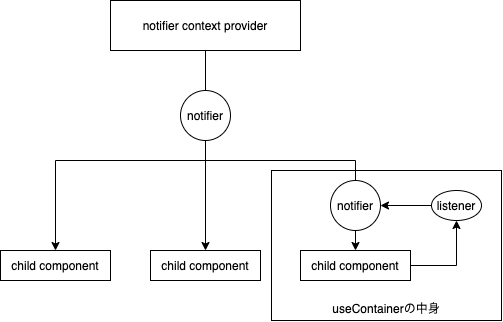

The diagram above was exported from draw.io. Its source (the exported page's mxGraphModel, read from the mxfile embedded in the PNG):
<mxGraphModel dx="463" dy="429" grid="1" gridSize="10" guides="1" tooltips="1" connect="1" arrows="1" fold="1" page="1" pageScale="1" pageWidth="827" pageHeight="1169" math="0" shadow="0">
  <root>
    <mxCell id="0" />
    <mxCell id="1" parent="0" />
    <mxCell id="7" style="edgeStyle=none;rounded=0;orthogonalLoop=1;jettySize=auto;html=1;exitX=0.5;exitY=1;exitDx=0;exitDy=0;entryX=0.5;entryY=0;entryDx=0;entryDy=0;" edge="1" parent="1" source="3" target="4">
      <mxGeometry relative="1" as="geometry">
        <Array as="points">
          <mxPoint x="424" y="180" />
          <mxPoint x="274" y="180" />
        </Array>
      </mxGeometry>
    </mxCell>
    <mxCell id="8" style="edgeStyle=none;rounded=0;orthogonalLoop=1;jettySize=auto;html=1;exitX=0.5;exitY=1;exitDx=0;exitDy=0;entryX=0.5;entryY=0;entryDx=0;entryDy=0;" edge="1" parent="1" source="3" target="5">
      <mxGeometry relative="1" as="geometry" />
    </mxCell>
    <mxCell id="9" style="edgeStyle=none;rounded=0;orthogonalLoop=1;jettySize=auto;html=1;exitX=0.5;exitY=1;exitDx=0;exitDy=0;entryX=0.5;entryY=0;entryDx=0;entryDy=0;" edge="1" parent="1" source="3" target="6">
      <mxGeometry relative="1" as="geometry">
        <Array as="points">
          <mxPoint x="424" y="180" />
          <mxPoint x="574" y="180" />
        </Array>
      </mxGeometry>
    </mxCell>
    <mxCell id="3" value="notifier&amp;nbsp;context provider" style="whiteSpace=wrap;html=1;" vertex="1" parent="1">
      <mxGeometry x="329" y="20" width="190" height="50" as="geometry" />
    </mxCell>
    <mxCell id="4" value="child component" style="whiteSpace=wrap;html=1;" vertex="1" parent="1">
      <mxGeometry x="219" y="270" width="110" height="30" as="geometry" />
    </mxCell>
    <mxCell id="5" value="child component" style="whiteSpace=wrap;html=1;" vertex="1" parent="1">
      <mxGeometry x="369" y="270" width="110" height="30" as="geometry" />
    </mxCell>
    <mxCell id="20" style="edgeStyle=none;rounded=0;orthogonalLoop=1;jettySize=auto;html=1;exitX=1;exitY=0.5;exitDx=0;exitDy=0;entryX=0.5;entryY=1;entryDx=0;entryDy=0;" edge="1" parent="1" source="6" target="16">
      <mxGeometry relative="1" as="geometry">
        <Array as="points">
          <mxPoint x="675" y="285" />
        </Array>
      </mxGeometry>
    </mxCell>
    <mxCell id="6" value="child component" style="whiteSpace=wrap;html=1;" vertex="1" parent="1">
      <mxGeometry x="519" y="270" width="110" height="30" as="geometry" />
    </mxCell>
    <mxCell id="10" value="notifier" style="ellipse;whiteSpace=wrap;html=1;" vertex="1" parent="1">
      <mxGeometry x="399" y="110" width="50" height="50" as="geometry" />
    </mxCell>
    <mxCell id="12" value="notifier" style="ellipse;whiteSpace=wrap;html=1;" vertex="1" parent="1">
      <mxGeometry x="549" y="200" width="50" height="50" as="geometry" />
    </mxCell>
    <mxCell id="21" style="edgeStyle=none;rounded=0;orthogonalLoop=1;jettySize=auto;html=1;exitX=0;exitY=0.5;exitDx=0;exitDy=0;entryX=1;entryY=0.5;entryDx=0;entryDy=0;" edge="1" parent="1" source="16" target="12">
      <mxGeometry relative="1" as="geometry" />
    </mxCell>
    <mxCell id="16" value="listener" style="ellipse;whiteSpace=wrap;html=1;" vertex="1" parent="1">
      <mxGeometry x="650" y="210" width="50" height="30" as="geometry" />
    </mxCell>
    <mxCell id="17" style="edgeStyle=none;rounded=0;orthogonalLoop=1;jettySize=auto;html=1;exitX=1;exitY=0.5;exitDx=0;exitDy=0;" edge="1" parent="1" source="16" target="16">
      <mxGeometry relative="1" as="geometry" />
    </mxCell>
    <mxCell id="22" value="&lt;br&gt;&lt;br&gt;&lt;br&gt;&lt;br&gt;&lt;br&gt;&lt;br&gt;&lt;br&gt;&lt;br&gt;&lt;br&gt;useContainerの中身&lt;br&gt;&lt;div style=&quot;text-align: justify&quot;&gt;&lt;/div&gt;" style="whiteSpace=wrap;html=1;perimeterSpacing=0;shadow=0;fillColor=none;" vertex="1" parent="1">
      <mxGeometry x="490" y="190" width="230" height="150" as="geometry" />
    </mxCell>
  </root>
</mxGraphModel>